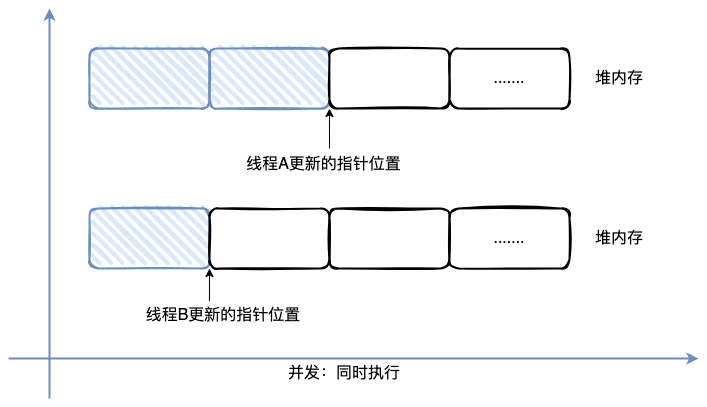

The diagram above was exported from draw.io. Its source (the exported page's mxGraphModel, read from the mxfile embedded in the PNG):
<mxGraphModel dx="954" dy="522" grid="1" gridSize="10" guides="1" tooltips="1" connect="1" arrows="1" fold="1" page="1" pageScale="1" pageWidth="827" pageHeight="1169" math="0" shadow="0">
  <root>
    <mxCell id="0" />
    <mxCell id="1" parent="0" />
    <mxCell id="wCpSOnMkah-JMZpjesk1-1" value="" style="rounded=1;whiteSpace=wrap;html=1;strokeWidth=2;fillWeight=4;hachureGap=8;hachureAngle=45;fillColor=#dae8fc;sketch=1;strokeColor=#6c8ebf;" vertex="1" parent="1">
      <mxGeometry x="150" y="600" width="120" height="60" as="geometry" />
    </mxCell>
    <mxCell id="wCpSOnMkah-JMZpjesk1-2" value="" style="rounded=1;whiteSpace=wrap;html=1;strokeWidth=2;fillWeight=4;hachureGap=8;hachureAngle=45;fillColor=#dae8fc;sketch=1;strokeColor=#6c8ebf;" vertex="1" parent="1">
      <mxGeometry x="270" y="600" width="120" height="60" as="geometry" />
    </mxCell>
    <mxCell id="wCpSOnMkah-JMZpjesk1-3" value="" style="rounded=1;whiteSpace=wrap;html=1;strokeWidth=2;fillWeight=4;hachureGap=8;hachureAngle=45;sketch=1;" vertex="1" parent="1">
      <mxGeometry x="390" y="600" width="120" height="60" as="geometry" />
    </mxCell>
    <mxCell id="wCpSOnMkah-JMZpjesk1-4" value="&lt;font style=&quot;font-size: 16px;&quot;&gt;.......&lt;/font&gt;" style="rounded=1;whiteSpace=wrap;html=1;strokeWidth=2;fillWeight=4;hachureGap=8;hachureAngle=45;sketch=1;" vertex="1" parent="1">
      <mxGeometry x="510" y="600" width="120" height="60" as="geometry" />
    </mxCell>
    <mxCell id="wCpSOnMkah-JMZpjesk1-5" value="&lt;font style=&quot;font-size: 16px;&quot;&gt;线程A更新的指针位置&lt;/font&gt;" style="text;html=1;strokeColor=none;fillColor=none;align=center;verticalAlign=middle;whiteSpace=wrap;rounded=0;" vertex="1" parent="1">
      <mxGeometry x="290" y="702" width="189" height="28" as="geometry" />
    </mxCell>
    <mxCell id="wCpSOnMkah-JMZpjesk1-6" value="" style="endArrow=classic;html=1;rounded=0;entryX=0;entryY=1;entryDx=0;entryDy=0;" edge="1" parent="1">
      <mxGeometry width="50" height="50" relative="1" as="geometry">
        <mxPoint x="390" y="700" as="sourcePoint" />
        <mxPoint x="389.95" y="660" as="targetPoint" />
      </mxGeometry>
    </mxCell>
    <mxCell id="wCpSOnMkah-JMZpjesk1-7" value="&lt;font style=&quot;font-size: 16px;&quot;&gt;堆内存&lt;/font&gt;" style="text;html=1;strokeColor=none;fillColor=none;align=center;verticalAlign=middle;whiteSpace=wrap;rounded=0;" vertex="1" parent="1">
      <mxGeometry x="650" y="615" width="60" height="30" as="geometry" />
    </mxCell>
    <mxCell id="wCpSOnMkah-JMZpjesk1-8" value="" style="rounded=1;whiteSpace=wrap;html=1;strokeWidth=2;fillWeight=4;hachureGap=8;hachureAngle=45;fillColor=#dae8fc;sketch=1;strokeColor=#6c8ebf;" vertex="1" parent="1">
      <mxGeometry x="150" y="760" width="120" height="60" as="geometry" />
    </mxCell>
    <mxCell id="wCpSOnMkah-JMZpjesk1-9" value="" style="rounded=1;whiteSpace=wrap;html=1;strokeWidth=2;fillWeight=4;hachureGap=8;hachureAngle=45;sketch=1;" vertex="1" parent="1">
      <mxGeometry x="270" y="760" width="120" height="60" as="geometry" />
    </mxCell>
    <mxCell id="wCpSOnMkah-JMZpjesk1-10" value="" style="rounded=1;whiteSpace=wrap;html=1;strokeWidth=2;fillWeight=4;hachureGap=8;hachureAngle=45;sketch=1;" vertex="1" parent="1">
      <mxGeometry x="390" y="760" width="120" height="60" as="geometry" />
    </mxCell>
    <mxCell id="wCpSOnMkah-JMZpjesk1-11" value="&lt;font style=&quot;font-size: 16px;&quot;&gt;.......&lt;/font&gt;" style="rounded=1;whiteSpace=wrap;html=1;strokeWidth=2;fillWeight=4;hachureGap=8;hachureAngle=45;sketch=1;" vertex="1" parent="1">
      <mxGeometry x="510" y="760" width="120" height="60" as="geometry" />
    </mxCell>
    <mxCell id="wCpSOnMkah-JMZpjesk1-12" value="&lt;font style=&quot;font-size: 16px;&quot;&gt;线程B更新的指针位置&lt;/font&gt;" style="text;html=1;strokeColor=none;fillColor=none;align=center;verticalAlign=middle;whiteSpace=wrap;rounded=0;" vertex="1" parent="1">
      <mxGeometry x="189" y="853" width="190" height="27" as="geometry" />
    </mxCell>
    <mxCell id="wCpSOnMkah-JMZpjesk1-13" value="" style="endArrow=classic;html=1;rounded=0;entryX=0;entryY=1;entryDx=0;entryDy=0;exitX=0.426;exitY=-0.014;exitDx=0;exitDy=0;exitPerimeter=0;" edge="1" parent="1" source="wCpSOnMkah-JMZpjesk1-12" target="wCpSOnMkah-JMZpjesk1-9">
      <mxGeometry width="50" height="50" relative="1" as="geometry">
        <mxPoint x="270" y="870" as="sourcePoint" />
        <mxPoint x="300" y="840" as="targetPoint" />
      </mxGeometry>
    </mxCell>
    <mxCell id="wCpSOnMkah-JMZpjesk1-14" value="&lt;font style=&quot;font-size: 16px;&quot;&gt;堆内存&lt;/font&gt;" style="text;html=1;strokeColor=none;fillColor=none;align=center;verticalAlign=middle;whiteSpace=wrap;rounded=0;" vertex="1" parent="1">
      <mxGeometry x="650" y="775" width="60" height="30" as="geometry" />
    </mxCell>
    <mxCell id="wCpSOnMkah-JMZpjesk1-15" value="" style="endArrow=classic;html=1;rounded=0;fillColor=#dae8fc;strokeColor=#6c8ebf;strokeWidth=2;" edge="1" parent="1">
      <mxGeometry width="50" height="50" relative="1" as="geometry">
        <mxPoint x="69" y="910" as="sourcePoint" />
        <mxPoint x="759" y="910" as="targetPoint" />
      </mxGeometry>
    </mxCell>
    <mxCell id="wCpSOnMkah-JMZpjesk1-16" value="" style="endArrow=classic;html=1;rounded=0;fillColor=#dae8fc;strokeColor=#6c8ebf;gradientColor=#7ea6e0;strokeWidth=2;" edge="1" parent="1">
      <mxGeometry width="50" height="50" relative="1" as="geometry">
        <mxPoint x="110" y="950" as="sourcePoint" />
        <mxPoint x="110" y="560" as="targetPoint" />
      </mxGeometry>
    </mxCell>
    <mxCell id="wCpSOnMkah-JMZpjesk1-17" value="&lt;font style=&quot;font-size: 16px;&quot;&gt;并发：同时执行&lt;/font&gt;" style="text;html=1;strokeColor=none;fillColor=none;align=center;verticalAlign=middle;whiteSpace=wrap;rounded=0;" vertex="1" parent="1">
      <mxGeometry x="340" y="910" width="130" height="30" as="geometry" />
    </mxCell>
  </root>
</mxGraphModel>